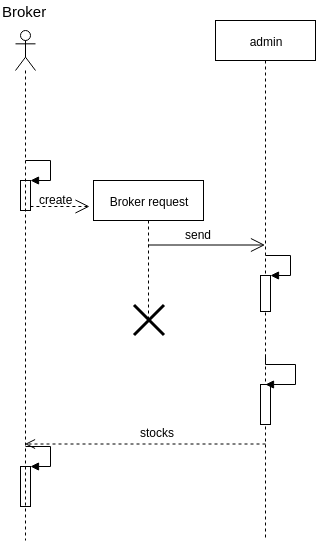

The diagram above was exported from draw.io. Its source (the exported page's mxGraphModel, read from the mxfile embedded in the PNG):
<mxGraphModel dx="840" dy="472" grid="1" gridSize="10" guides="1" tooltips="1" connect="1" arrows="1" fold="1" page="1" pageScale="1" pageWidth="827" pageHeight="1169" math="0" shadow="0">
  <root>
    <mxCell id="0" />
    <mxCell id="1" parent="0" />
    <mxCell id="Qjw_EP8miVF7sE9HUd3W-20" value="admin" style="shape=umlLifeline;perimeter=lifelinePerimeter;whiteSpace=wrap;html=1;container=1;collapsible=0;recursiveResize=0;outlineConnect=0;" vertex="1" parent="1">
      <mxGeometry x="480" y="40" width="100" height="520" as="geometry" />
    </mxCell>
    <mxCell id="Qjw_EP8miVF7sE9HUd3W-21" value="" style="html=1;points=[];perimeter=orthogonalPerimeter;" vertex="1" parent="1">
      <mxGeometry x="285" y="200" width="10" height="30" as="geometry" />
    </mxCell>
    <mxCell id="Qjw_EP8miVF7sE9HUd3W-22" value="" style="edgeStyle=orthogonalEdgeStyle;html=1;align=left;spacingLeft=2;endArrow=block;rounded=0;entryX=1;entryY=0;" edge="1" parent="1" target="Qjw_EP8miVF7sE9HUd3W-21">
      <mxGeometry relative="1" as="geometry">
        <mxPoint x="290" y="180" as="sourcePoint" />
        <Array as="points">
          <mxPoint x="315" y="180" />
        </Array>
      </mxGeometry>
    </mxCell>
    <mxCell id="Qjw_EP8miVF7sE9HUd3W-23" value="Broker request" style="shape=umlLifeline;perimeter=lifelinePerimeter;whiteSpace=wrap;html=1;container=1;collapsible=0;recursiveResize=0;outlineConnect=0;" vertex="1" parent="1">
      <mxGeometry x="358" y="200" width="110" height="140" as="geometry" />
    </mxCell>
    <mxCell id="Qjw_EP8miVF7sE9HUd3W-24" value="" style="shape=umlDestroy;whiteSpace=wrap;html=1;strokeWidth=3;" vertex="1" parent="Qjw_EP8miVF7sE9HUd3W-23">
      <mxGeometry x="40.5" y="124.5" width="30" height="30" as="geometry" />
    </mxCell>
    <mxCell id="Qjw_EP8miVF7sE9HUd3W-25" value="" style="endArrow=open;endSize=12;dashed=1;html=1;entryX=-0.032;entryY=0.186;entryDx=0;entryDy=0;entryPerimeter=0;" edge="1" parent="1" target="Qjw_EP8miVF7sE9HUd3W-23">
      <mxGeometry width="160" relative="1" as="geometry">
        <mxPoint x="294.90697674418607" y="226" as="sourcePoint" />
        <mxPoint x="354.5" y="226" as="targetPoint" />
      </mxGeometry>
    </mxCell>
    <mxCell id="Qjw_EP8miVF7sE9HUd3W-26" value="create&lt;br&gt;&lt;br&gt;" style="text;html=1;resizable=0;points=[];autosize=1;align=left;verticalAlign=top;spacingTop=-4;" vertex="1" parent="1">
      <mxGeometry x="301.5" y="210" width="50" height="30" as="geometry" />
    </mxCell>
    <mxCell id="Qjw_EP8miVF7sE9HUd3W-27" value="send" style="text;html=1;resizable=0;points=[];autosize=1;align=left;verticalAlign=top;spacingTop=-4;" vertex="1" parent="1">
      <mxGeometry x="447.5" y="245" width="40" height="20" as="geometry" />
    </mxCell>
    <mxCell id="Qjw_EP8miVF7sE9HUd3W-28" value="" style="endArrow=open;endFill=1;endSize=12;html=1;" edge="1" parent="1" target="Qjw_EP8miVF7sE9HUd3W-20">
      <mxGeometry width="160" relative="1" as="geometry">
        <mxPoint x="412.5" y="264.5" as="sourcePoint" />
        <mxPoint x="527.5" y="264.50000000000006" as="targetPoint" />
      </mxGeometry>
    </mxCell>
    <mxCell id="Qjw_EP8miVF7sE9HUd3W-29" value="" style="html=1;points=[];perimeter=orthogonalPerimeter;" vertex="1" parent="1">
      <mxGeometry x="525" y="295" width="10" height="36" as="geometry" />
    </mxCell>
    <mxCell id="Qjw_EP8miVF7sE9HUd3W-30" value="" style="edgeStyle=orthogonalEdgeStyle;html=1;align=left;spacingLeft=2;endArrow=block;rounded=0;entryX=1;entryY=0;" edge="1" parent="1" target="Qjw_EP8miVF7sE9HUd3W-29">
      <mxGeometry relative="1" as="geometry">
        <mxPoint x="530" y="275" as="sourcePoint" />
        <Array as="points">
          <mxPoint x="555" y="274.5" />
        </Array>
      </mxGeometry>
    </mxCell>
    <mxCell id="Qjw_EP8miVF7sE9HUd3W-31" value="" style="html=1;points=[];perimeter=orthogonalPerimeter;" vertex="1" parent="1">
      <mxGeometry x="525" y="404" width="10" height="40" as="geometry" />
    </mxCell>
    <mxCell id="Qjw_EP8miVF7sE9HUd3W-32" value="" style="edgeStyle=orthogonalEdgeStyle;html=1;align=left;spacingLeft=2;endArrow=block;rounded=0;entryX=0.5;entryY=-0.001;entryDx=0;entryDy=0;entryPerimeter=0;" edge="1" parent="1" target="Qjw_EP8miVF7sE9HUd3W-31">
      <mxGeometry relative="1" as="geometry">
        <mxPoint x="530" y="374" as="sourcePoint" />
        <Array as="points">
          <mxPoint x="560" y="384" />
          <mxPoint x="560" y="404" />
        </Array>
        <mxPoint x="520" y="404" as="targetPoint" />
      </mxGeometry>
    </mxCell>
    <mxCell id="Qjw_EP8miVF7sE9HUd3W-33" value="" style="html=1;points=[];perimeter=orthogonalPerimeter;" vertex="1" parent="1">
      <mxGeometry x="285" y="486" width="10" height="40" as="geometry" />
    </mxCell>
    <mxCell id="Qjw_EP8miVF7sE9HUd3W-34" value="" style="edgeStyle=orthogonalEdgeStyle;html=1;align=left;spacingLeft=2;endArrow=block;rounded=0;entryX=1;entryY=0;" edge="1" parent="1" target="Qjw_EP8miVF7sE9HUd3W-33">
      <mxGeometry relative="1" as="geometry">
        <mxPoint x="290" y="466" as="sourcePoint" />
        <Array as="points">
          <mxPoint x="315" y="466" />
        </Array>
      </mxGeometry>
    </mxCell>
    <mxCell id="Qjw_EP8miVF7sE9HUd3W-35" value="" style="html=1;verticalAlign=bottom;endArrow=open;dashed=1;endSize=8;" edge="1" parent="1">
      <mxGeometry relative="1" as="geometry">
        <mxPoint x="530" y="463.5" as="sourcePoint" />
        <mxPoint x="289.5" y="463.5" as="targetPoint" />
      </mxGeometry>
    </mxCell>
    <mxCell id="Qjw_EP8miVF7sE9HUd3W-36" value="stocks" style="text;html=1;resizable=0;points=[];autosize=1;align=left;verticalAlign=top;spacingTop=-4;" vertex="1" parent="1">
      <mxGeometry x="402.5" y="442.5" width="50" height="20" as="geometry" />
    </mxCell>
    <mxCell id="Qjw_EP8miVF7sE9HUd3W-41" value="" style="shape=umlLifeline;participant=umlActor;perimeter=lifelinePerimeter;whiteSpace=wrap;html=1;container=1;collapsible=0;recursiveResize=0;verticalAlign=top;spacingTop=36;labelBackgroundColor=#ffffff;outlineConnect=0;" vertex="1" parent="1">
      <mxGeometry x="280" y="50" width="20" height="510" as="geometry" />
    </mxCell>
    <mxCell id="Qjw_EP8miVF7sE9HUd3W-43" value="&lt;font style=&quot;font-size: 15px&quot;&gt;Broker&lt;/font&gt;" style="text;html=1;resizable=0;points=[];autosize=1;align=left;verticalAlign=top;spacingTop=-4;" vertex="1" parent="1">
      <mxGeometry x="265" y="20" width="60" height="20" as="geometry" />
    </mxCell>
  </root>
</mxGraphModel>